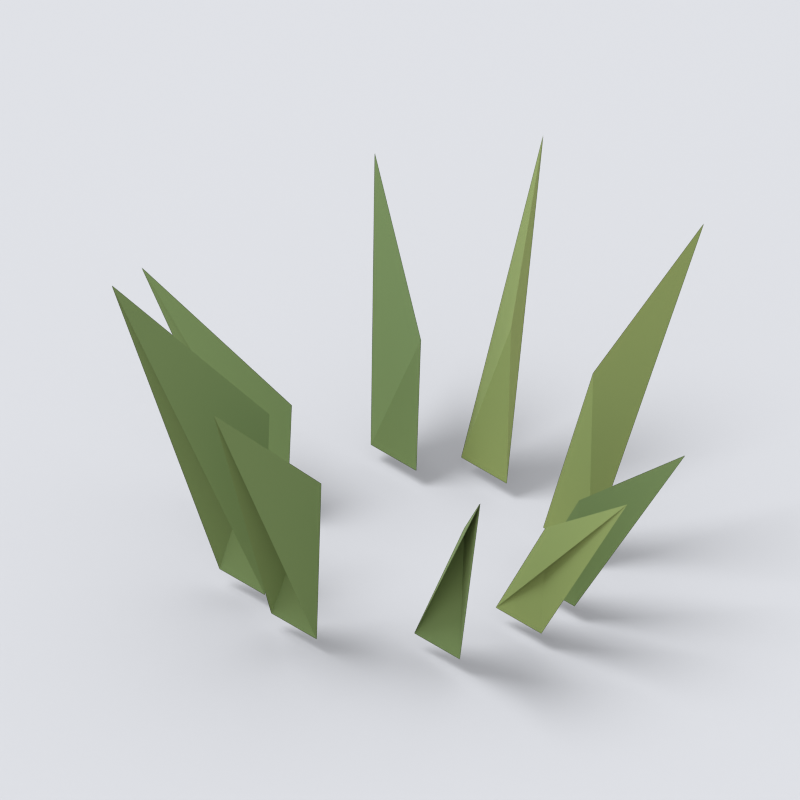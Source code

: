 # Source: grass_clump.blend  (saved by Blender 5.2.44; exported with 4.5.12 LTS)
import bpy
from mathutils import Matrix  # noqa: F401  (used for matrix-valued properties, if any)

bpy.ops.wm.read_factory_settings(use_empty=True)
scene = bpy.context.scene
scene.name = 'Scene'

# ---- collections
col_collection = bpy.data.collections.new('Collection'); scene.collection.children.link(col_collection)

# ---- materials (node trees are filled in below, after node groups)
mat_leaf_olive = bpy.data.materials.new('leaf_olive')
mat_leaf_olive.diffuse_color = (0.2502, 0.3325, 0.1248, 1.0)
mat_green = bpy.data.materials.new('green')
mat_green.diffuse_color = (0.162, 0.2462, 0.1022, 1.0)
mat_cream = bpy.data.materials.new('cream')
mat_cream.diffuse_color = (0.7991, 0.6795, 0.4793, 1.0)

# ---- material node trees
mat_leaf_olive.use_nodes = True; mat_leaf_olive.node_tree.nodes.clear()
_N = mat_leaf_olive.node_tree.nodes; _L = mat_leaf_olive.node_tree.links
n0 = _N.new('ShaderNodeBsdfPrincipled'); n0.name = 'Principled BSDF'; n0.location = (-200, 100)
n0.inputs[0].default_value = (0.2502, 0.3325, 0.1248, 1.0)
n0.inputs[2].default_value = 0.9
n0.inputs[10].default_value = 0.005
n0.inputs[13].default_value = 0.18
n1 = _N.new('ShaderNodeOutputMaterial'); n1.name = 'Material Output'; n1.location = (200, 100)
_L.new(n0.outputs[0], n1.inputs[0])
n1.is_active_output = True
mat_green.use_nodes = True; mat_green.node_tree.nodes.clear()
_N = mat_green.node_tree.nodes; _L = mat_green.node_tree.links
n0 = _N.new('ShaderNodeBsdfPrincipled'); n0.name = 'Principled BSDF'; n0.location = (-200, 100)
n0.inputs[0].default_value = (0.162, 0.2462, 0.1022, 1.0)
n0.inputs[2].default_value = 0.9
n0.inputs[10].default_value = 0.005
n0.inputs[13].default_value = 0.18
n1 = _N.new('ShaderNodeOutputMaterial'); n1.name = 'Material Output'; n1.location = (200, 100)
_L.new(n0.outputs[0], n1.inputs[0])
n1.is_active_output = True
mat_cream.use_nodes = True; mat_cream.node_tree.nodes.clear()
_N = mat_cream.node_tree.nodes; _L = mat_cream.node_tree.links
n0 = _N.new('ShaderNodeBsdfPrincipled'); n0.name = 'Principled BSDF'; n0.location = (-200, 100)
n0.inputs[0].default_value = (0.7991, 0.6795, 0.4793, 1.0)
n0.inputs[2].default_value = 0.9
n0.inputs[10].default_value = 0.005
n0.inputs[13].default_value = 0.18
n1 = _N.new('ShaderNodeOutputMaterial'); n1.name = 'Material Output'; n1.location = (200, 100)
_L.new(n0.outputs[0], n1.inputs[0])
n1.is_active_output = True

# ---- world
world_world = bpy.data.worlds.new('World'); scene.world = world_world
world_world.use_nodes = True; world_world.node_tree.nodes.clear()
_N = world_world.node_tree.nodes; _L = world_world.node_tree.links
n0 = _N.new('ShaderNodeOutputWorld'); n0.name = 'World Output'; n0.location = (200, 100)
n1 = _N.new('ShaderNodeBackground'); n1.name = 'Background'; n1.location = (-200, 100)
n1.inputs[0].default_value = (0.93, 0.95, 1.0, 1.0)
n1.inputs[1].default_value = 0.8
_L.new(n1.outputs[0], n0.inputs[0])
n0.is_active_output = True
world_world.color = (0.05088, 0.05088, 0.05088)
world_world.sun_shadow_jitter_overblur = 0.0

# ---- cameras
cam_camera = bpy.data.cameras.new('Camera')
cam_camera.type = 'ORTHO'
cam_camera.ortho_scale = 0.6249

# ---- lights
light_area = bpy.data.lights.new('Area', 'AREA')
light_area.energy = 700.0
light_area.shape = 'DISK'
light_area.size = 5.0
light_area.size_y = 1.0

# ---- meshes
me_broad_folded_grass_blade = bpy.data.meshes.new('Broad folded grass blade')
me_broad_folded_grass_blade.from_pydata([(0.105, 0.0, 0.0), (0.155, 0.0, 0.0), (0.15, 0.01, 0.0935), (0.25, 0.0, 0.17)], [], [(0, 2, 1), (0, 3, 2), (2, 3, 1)])
me_broad_folded_grass_blade.materials.append(mat_leaf_olive)
me_broad_folded_grass_blade.update()
me_broad_folded_grass_blade_001 = bpy.data.meshes.new('Broad folded grass blade.001')
me_broad_folded_grass_blade_001.from_pydata([(-0.1209, 0.08781, 0.0), (-0.07086, 0.08781, 0.0), (-0.07586, 0.09781, 0.1172), (-0.1843, 0.1554, 0.213)], [], [(0, 2, 1), (0, 3, 2), (2, 3, 1)])
me_broad_folded_grass_blade_001.materials.append(mat_green)
me_broad_folded_grass_blade_001.update()
me_broad_folded_grass_blade_002 = bpy.data.meshes.new('Broad folded grass blade.002')
me_broad_folded_grass_blade_002.from_pydata([(-0.01363, -0.1295, 0.0), (0.03637, -0.1295, 0.0), (0.03137, -0.1195, 0.1408), (0.02187, -0.2291, 0.256)], [], [(0, 2, 1), (0, 3, 2), (2, 3, 1)])
me_broad_folded_grass_blade_002.materials.append(mat_green)
me_broad_folded_grass_blade_002.update()
me_broad_folded_grass_blade_003 = bpy.data.meshes.new('Broad folded grass blade.003')
me_broad_folded_grass_blade_003.from_pydata([(0.05409, 0.1032, 0.0), (0.1041, 0.1032, 0.0), (0.09909, 0.1132, 0.1645), (0.1521, 0.1825, 0.299)], [], [(0, 1, 2), (0, 2, 3), (2, 1, 3)])
me_broad_folded_grass_blade_003.materials.append(mat_leaf_olive)
me_broad_folded_grass_blade_003.update()
me_broad_folded_grass_blade_004 = bpy.data.meshes.new('Broad folded grass blade.004')
me_broad_folded_grass_blade_004.from_pydata([(-0.153, -0.02266, 0.0), (-0.103, -0.02266, 0.0), (-0.108, -0.01266, 0.0935), (-0.2462, -0.0401, 0.17)], [], [(0, 2, 1), (0, 3, 2), (2, 3, 1)])
me_broad_folded_grass_blade_004.materials.append(mat_green)
me_broad_folded_grass_blade_004.update()
me_broad_folded_grass_blade_005 = bpy.data.meshes.new('Broad folded grass blade.005')
me_broad_folded_grass_blade_005.from_pydata([(0.0847, -0.06975, 0.0), (0.1347, -0.06975, 0.0), (0.1297, -0.05975, 0.1172), (0.211, -0.1234, 0.213)], [], [(0, 2, 1), (0, 3, 2), (2, 3, 1)])
me_broad_folded_grass_blade_005.materials.append(mat_green)
me_broad_folded_grass_blade_005.update()
me_broad_folded_grass_blade_006 = bpy.data.meshes.new('Broad folded grass blade.006')
me_broad_folded_grass_blade_006.from_pydata([(-0.05878, 0.1255, 0.0), (-0.008776, 0.1255, 0.0), (-0.01378, 0.1355, 0.1408), (-0.06495, 0.2221, 0.256)], [], [(0, 2, 1), (0, 3, 2), (2, 3, 1)])
me_broad_folded_grass_blade_006.materials.append(mat_leaf_olive)
me_broad_folded_grass_blade_006.update()
me_broad_folded_grass_blade_007 = bpy.data.meshes.new('Broad folded grass blade.007')
me_broad_folded_grass_blade_007.from_pydata([(-0.08489, -0.1154, 0.0), (-0.03489, -0.1154, 0.0), (-0.03989, -0.1054, 0.1645), (-0.1152, -0.2041, 0.299)], [], [(0, 1, 2), (0, 2, 3), (2, 1, 3)])
me_broad_folded_grass_blade_007.materials.append(mat_green)
me_broad_folded_grass_blade_007.update()
me_broad_folded_grass_blade_008 = bpy.data.meshes.new('Broad folded grass blade.008')
me_broad_folded_grass_blade_008.from_pydata([(0.0971, 0.04463, 0.0), (0.1471, 0.04463, 0.0), (0.1421, 0.05463, 0.0935), (0.2348, 0.07896, 0.17)], [], [(0, 2, 1), (0, 3, 2), (2, 3, 1)])
me_broad_folded_grass_blade_008.materials.append(mat_green)
me_broad_folded_grass_blade_008.update()
me_plane = bpy.data.meshes.new('Plane')
me_plane.from_pydata([(-49.62, -49.62, 0.0), (49.62, -49.62, 0.0), (-49.62, 49.62, 0.0), (49.62, 49.62, 0.0)], [], [(0, 1, 3, 2)])
_uv = me_plane.uv_layers.new(name='UVMap')
_uv.uv.foreach_set('vector', [0.0, 0.0, 1.0, 0.0, 1.0, 1.0, 0.0, 1.0])
me_plane.materials.append(mat_cream)
me_plane.update()

# ---- objects
ob_broad_folded_grass_blade = bpy.data.objects.new('Broad folded grass blade', me_broad_folded_grass_blade)
ob_broad_folded_grass_blade_001 = bpy.data.objects.new('Broad folded grass blade.001', me_broad_folded_grass_blade_001)
ob_broad_folded_grass_blade_002 = bpy.data.objects.new('Broad folded grass blade.002', me_broad_folded_grass_blade_002)
ob_broad_folded_grass_blade_003 = bpy.data.objects.new('Broad folded grass blade.003', me_broad_folded_grass_blade_003)
ob_broad_folded_grass_blade_004 = bpy.data.objects.new('Broad folded grass blade.004', me_broad_folded_grass_blade_004)
ob_broad_folded_grass_blade_005 = bpy.data.objects.new('Broad folded grass blade.005', me_broad_folded_grass_blade_005)
ob_broad_folded_grass_blade_006 = bpy.data.objects.new('Broad folded grass blade.006', me_broad_folded_grass_blade_006)
ob_broad_folded_grass_blade_007 = bpy.data.objects.new('Broad folded grass blade.007', me_broad_folded_grass_blade_007)
ob_broad_folded_grass_blade_008 = bpy.data.objects.new('Broad folded grass blade.008', me_broad_folded_grass_blade_008)
ob_collection_orthographic_camera = bpy.data.objects.new('Collection orthographic camera', cam_camera)
ob_soft_daylight = bpy.data.objects.new('Soft daylight', light_area)
ob_thumbnail_shadow_catcher__not_exported = bpy.data.objects.new('Thumbnail shadow catcher (not exported)', me_plane)

# ---- transforms, parenting, visibility, modifiers, constraints
ob_broad_folded_grass_blade.location = (0.0, 0.0, 0.0)
ob_broad_folded_grass_blade.pass_index = 1
ob_broad_folded_grass_blade_001.location = (0.0, 0.0, 0.0)
ob_broad_folded_grass_blade_001.pass_index = 1
ob_broad_folded_grass_blade_002.location = (0.0, 0.0, 0.0)
ob_broad_folded_grass_blade_002.pass_index = 1
ob_broad_folded_grass_blade_003.location = (0.0, 0.0, 0.0)
ob_broad_folded_grass_blade_003.pass_index = 1
ob_broad_folded_grass_blade_004.location = (0.0, 0.0, 0.0)
ob_broad_folded_grass_blade_004.pass_index = 1
ob_broad_folded_grass_blade_005.location = (0.0, 0.0, 0.0)
ob_broad_folded_grass_blade_005.pass_index = 1
ob_broad_folded_grass_blade_006.location = (0.0, 0.0, 0.0)
ob_broad_folded_grass_blade_006.pass_index = 1
ob_broad_folded_grass_blade_007.location = (0.0, 0.0, 0.0)
ob_broad_folded_grass_blade_007.pass_index = 1
ob_broad_folded_grass_blade_008.location = (0.0, 0.0, 0.0)
ob_broad_folded_grass_blade_008.pass_index = 1
ob_collection_orthographic_camera.location = (6.953, -6.954, 7.032)
ob_collection_orthographic_camera.rotation_euler = (0.9599, -1.987e-08, 0.7854)
ob_soft_daylight.location = (-2.998, -4.004, 10.15)
ob_soft_daylight.rotation_euler = (0.4636, 7.383e-09, -0.6435)
ob_thumbnail_shadow_catcher__not_exported.location = (0.0, 0.0, -0.015)
ob_thumbnail_shadow_catcher__not_exported.is_shadow_catcher = True

# ---- collection membership
col_collection.objects.link(ob_broad_folded_grass_blade)
col_collection.objects.link(ob_broad_folded_grass_blade_001)
col_collection.objects.link(ob_broad_folded_grass_blade_002)
col_collection.objects.link(ob_broad_folded_grass_blade_003)
col_collection.objects.link(ob_broad_folded_grass_blade_004)
col_collection.objects.link(ob_broad_folded_grass_blade_005)
col_collection.objects.link(ob_broad_folded_grass_blade_006)
col_collection.objects.link(ob_broad_folded_grass_blade_007)
col_collection.objects.link(ob_broad_folded_grass_blade_008)
col_collection.objects.link(ob_collection_orthographic_camera)
col_collection.objects.link(ob_soft_daylight)
col_collection.objects.link(ob_thumbnail_shadow_catcher__not_exported)

# ---- scene / render settings (as saved in the file)
scene.camera = ob_collection_orthographic_camera
scene.frame_start = 1; scene.frame_end = 250; scene.frame_set(1)
scene.render.engine = 'CYCLES'
scene.render.resolution_x = 512
scene.render.resolution_y = 512
scene.render.film_transparent = True
scene.render.bake_bias = 0.0
scene.render.bake_samples = 0
scene.render.compositor_device = 'GPU'
scene.cycles.samples = 48
scene.eevee.use_volume_custom_range = False
scene.eevee.fast_gi_thickness_near = 0.1
scene.eevee.fast_gi_thickness_far = 0.0
scene.eevee.ray_tracing_options.screen_trace_thickness = 0.1
scene.view_settings.view_transform = 'Standard'
bpy.context.view_layer.update()
